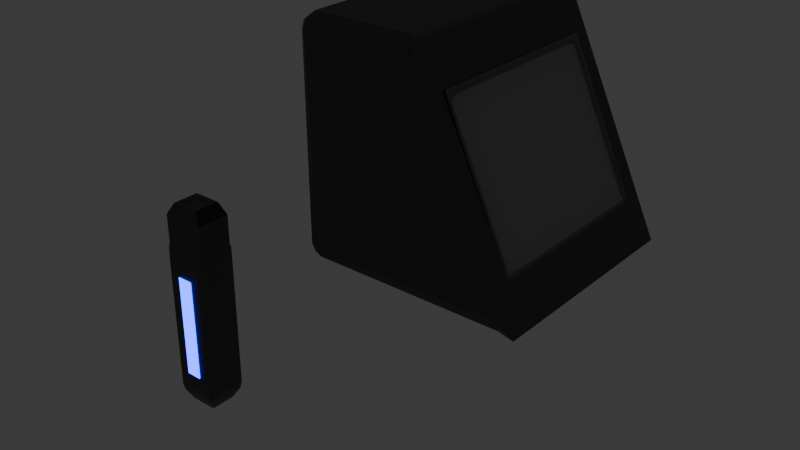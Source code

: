 # Source: SentryModel.blend  (saved by Blender 4.0.36; exported with 4.5.12 LTS)
import bpy
from mathutils import Matrix  # noqa: F401  (used for matrix-valued properties, if any)

bpy.ops.wm.read_factory_settings(use_empty=True)
scene = bpy.context.scene
scene.name = 'Scene'

# ---- collections
col_collection = bpy.data.collections.new('Collection'); scene.collection.children.link(col_collection)

# ---- materials (node trees are filled in below, after node groups)
mat_material_003 = bpy.data.materials.new('Material.003')
mat_material_005 = bpy.data.materials.new('Material.005')
mat_material_004 = bpy.data.materials.new('Material.004')
mat_material_006 = bpy.data.materials.new('Material.006')

# ---- material node trees
mat_material_003.use_nodes = True; mat_material_003.node_tree.nodes.clear()
_N = mat_material_003.node_tree.nodes; _L = mat_material_003.node_tree.links
n0 = _N.new('ShaderNodeBsdfPrincipled'); n0.name = 'Principled BSDF'; n0.location = (10, 300)
n0.inputs[0].default_value = (0.1197, 0.1197, 0.1197, 1.0)
n0.inputs[1].default_value = 1.0
n0.inputs[3].default_value = 1.45
n1 = _N.new('ShaderNodeOutputMaterial'); n1.name = 'Material Output'; n1.location = (300, 300)
_L.new(n0.outputs[0], n1.inputs[0])
n1.is_active_output = True
mat_material_005.use_nodes = True; mat_material_005.node_tree.nodes.clear()
_N = mat_material_005.node_tree.nodes; _L = mat_material_005.node_tree.links
n0 = _N.new('ShaderNodeBsdfPrincipled'); n0.name = 'Principled BSDF'; n0.location = (10, 300)
n0.inputs[3].default_value = 1.45
n1 = _N.new('ShaderNodeOutputMaterial'); n1.name = 'Material Output'; n1.location = (300, 300)
_L.new(n0.outputs[0], n1.inputs[0])
n1.is_active_output = True
mat_material_004.use_nodes = True; mat_material_004.node_tree.nodes.clear()
_N = mat_material_004.node_tree.nodes; _L = mat_material_004.node_tree.links
n0 = _N.new('ShaderNodeBsdfPrincipled'); n0.name = 'Principled BSDF'; n0.location = (10, 300)
n0.inputs[0].default_value = (0.03704, 0.03402, 0.5137, 1.0)
n0.inputs[3].default_value = 1.45
n0.inputs[27].default_value = (0.0, 0.01352, 1.0, 1.0)
n0.inputs[28].default_value = 8.3
n1 = _N.new('ShaderNodeOutputMaterial'); n1.name = 'Material Output'; n1.location = (300, 300)
_L.new(n0.outputs[0], n1.inputs[0])
n1.is_active_output = True
mat_material_006.use_nodes = True; mat_material_006.node_tree.nodes.clear()
_N = mat_material_006.node_tree.nodes; _L = mat_material_006.node_tree.links
n0 = _N.new('ShaderNodeOutputMaterial'); n0.name = 'Material Output'; n0.location = (300, 300)
n1 = _N.new('ShaderNodeBsdfGlass'); n1.name = 'Glass BSDF'; n1.location = (10, 300)
n1.inputs[1].default_value = 0.1772
n1.inputs[2].default_value = 2.05
_L.new(n1.outputs[0], n0.inputs[0])
n0.is_active_output = True

# ---- world
world_world = bpy.data.worlds.new('World'); scene.world = world_world
world_world.use_nodes = True; world_world.node_tree.nodes.clear()
_N = world_world.node_tree.nodes; _L = world_world.node_tree.links
n0 = _N.new('ShaderNodeOutputWorld'); n0.name = 'World Output'; n0.location = (300, 300)
n1 = _N.new('ShaderNodeBackground'); n1.name = 'Background'; n1.location = (10, 300)
n1.inputs[0].default_value = (0.05088, 0.05088, 0.05088, 1.0)
_L.new(n1.outputs[0], n0.inputs[0])
n0.is_active_output = True
world_world.color = (0.05088, 0.05088, 0.05088)
world_world.use_sun_shadow = False
world_world.sun_shadow_jitter_overblur = 0.0

# ---- meshes
me_cube_002 = bpy.data.meshes.new('Cube.002')
me_cube_002.from_pydata([(0.8138, -0.8076, -0.6255), (0.8138, 0.8076, -0.6255), (0.7812, 0.8076, -0.6409), (0.7812, -0.8076, -0.6409), (-0.87, -0.87, -1.0), (-0.874, -1.0, -0.87), (-1.0, -0.87, -0.87), (-0.872, -0.9619, -0.9619), (-0.9459, -0.9451, -0.9451), (-0.9639, -0.9619, -0.87), (-0.9611, -0.87, -0.9619), (-0.9272, -1.0, 0.87), (-0.9312, -0.87, 1.0), (-1.0, -0.87, 0.87), (-0.9292, -0.9619, 0.9619), (-0.9701, -0.9451, 0.9451), (-0.9791, -0.87, 0.9628), (-0.978, -0.9628, 0.87), (-0.87, 0.87, -1.0), (-1.0, 0.87, -0.87), (-0.874, 1.0, -0.87), (-0.9611, 0.87, -0.9619), (-0.9459, 0.9451, -0.9451), (-0.9639, 0.9619, -0.87), (-0.872, 0.9619, -0.9619), (-0.9312, 0.87, 1.0), (-0.9272, 1.0, 0.87), (-1.0, 0.87, 0.87), (-0.9292, 0.9619, 0.9619), (-0.9701, 0.9451, 0.9451), (-0.978, 0.9628, 0.87), (-0.9791, 0.87, 0.9628), (0.2337, -0.7105, 0.6202), (0.2253, -0.8286, 0.6463), (0.2717, -0.8167, 0.5394), (0.2325, -0.7459, 0.6284), (0.2429, -0.7918, 0.6054), (0.2578, -0.8201, 0.5748), (0.2449, -0.7858, 0.5963), (0.2717, 0.8167, 0.5394), (0.2253, 0.8286, 0.6463), (0.2337, 0.7105, 0.6202), (0.2578, 0.8201, 0.5748), (0.2429, 0.7918, 0.6054), (0.2325, 0.7459, 0.6284), (0.2449, 0.7858, 0.5963), (-0.009998, 0.87, 1.0), (0.0704, 0.9881, 0.9754), (0.0472, 1.0, 0.87), (0.04215, 0.943, 0.9928), (0.04487, 0.9729, 0.9717), (0.06413, 0.9965, 0.9437), (0.0186, 0.9619, 0.9619), (0.87, 0.87, -1.0), (0.8128, 1.0, -0.87), (0.9884, 0.9881, -0.9754), (0.8414, 0.9619, -0.9619), (0.93, 0.9756, -0.9717), (0.9368, 0.9965, -0.9439), (0.9593, 0.9569, -0.9925), (0.9884, -0.9881, -0.9754), (0.8128, -1.0, -0.87), (0.87, -0.87, -1.0), (0.9368, -0.9965, -0.9439), (0.93, -0.9756, -0.9717), (0.8414, -0.9619, -0.9619), (0.9593, -0.9569, -0.9925), (-0.009998, -0.87, 1.0), (0.0472, -1.0, 0.87), (0.0704, -0.9881, 0.9754), (0.0186, -0.9619, 0.9619), (0.04487, -0.9729, 0.9717), (0.06413, -0.9965, 0.9437), (0.04215, -0.943, 0.9928), (0.2291, 0.8167, 0.5193), (0.1911, 0.7105, 0.6001), (0.2259, 0.7105, 0.5178), (0.2023, 0.7858, 0.5762), (0.2053, 0.7718, 0.5651), (0.2, 0.7105, 0.5754), (0.2269, 0.7856, 0.5183), (0.1911, -0.7105, 0.6001), (0.2291, -0.8167, 0.5193), (0.2259, -0.7105, 0.5178), (0.2023, -0.7858, 0.5762), (0.2053, -0.7718, 0.5651), (0.2269, -0.7856, 0.5183), (0.2, -0.7105, 0.5754), (0.8214, -0.8161, -0.6219), (0.7808, -0.8167, -0.5424), (0.8335, -0.8286, -0.6463), (0.8095, -0.8165, -0.5986), (0.8139, -0.8185, -0.6063), (0.7992, -0.8201, -0.5757), (0.8252, -0.8197, -0.629), (0.7808, 0.8167, -0.5424), (0.8214, 0.8161, -0.6219), (0.8335, 0.8286, -0.6463), (0.8095, 0.8165, -0.5986), (0.8139, 0.8185, -0.6063), (0.8252, 0.8197, -0.629), (0.7992, 0.8201, -0.5757), (0.735, -0.7105, -0.5639), (0.7382, -0.8167, -0.5624), (0.7735, -0.8161, -0.6445), (0.7359, -0.7856, -0.5635), (0.7576, -0.7986, -0.6102), (0.7632, -0.8165, -0.6204), (0.762, -0.7851, -0.621), (0.7382, 0.8167, -0.5624), (0.735, 0.7105, -0.5639), (0.7735, 0.8161, -0.6445), (0.7359, 0.7856, -0.5635), (0.7576, 0.7986, -0.6102), (0.762, 0.7851, -0.621), (0.7632, 0.8165, -0.6204), (0.7768, -0.8076, -0.547), (0.7768, 0.8076, -0.547), (0.7845, 0.8161, -0.5434), (0.7845, -0.8161, -0.5434), (0.8033, -0.8192, -0.6305), (0.8109, -0.8277, -0.6269), (0.7663, -0.8192, -0.5519), (0.774, -0.8277, -0.5483), (0.8068, 0.8322, -0.6288), (0.7991, 0.8237, -0.6324), (0.7698, 0.8322, -0.5503), (0.7622, 0.8237, -0.5539), (0.7768, -0.8076, -0.547), (0.7768, 0.8076, -0.547), (0.7845, 0.8161, -0.5434), (0.7845, -0.8161, -0.5434), (0.7663, -0.8192, -0.5519), (0.774, -0.8277, -0.5483), (0.7698, 0.8322, -0.5503), (0.7622, 0.8237, -0.5539), (0.2271, 0.8161, 0.641), (0.2271, -0.8161, 0.641), (0.2194, -0.8076, 0.6374), (0.2194, 0.8076, 0.6374), (0.2089, -0.8192, 0.6325), (0.2166, -0.8277, 0.6361), (0.2125, 0.8322, 0.6342), (0.2048, 0.8237, 0.6306)], [], [(61, 68, 11, 5), (33, 40, 47, 69), (46, 25, 12, 67), (6, 13, 27, 19), (20, 26, 48, 54), (97, 90, 60, 55), (110, 76, 83, 102), (96, 1, 125, 124), (40, 97, 55, 47), (90, 33, 69, 60), (0, 1, 2, 3), (0, 3, 104, 88), (3, 2, 111, 104), (2, 1, 96, 111), (4, 7, 8, 10), (5, 9, 8, 7), (6, 10, 8, 9), (11, 14, 15, 17), (12, 16, 15, 14), (13, 17, 15, 16), (18, 21, 22, 24), (19, 23, 22, 21), (20, 24, 22, 23), (25, 28, 29, 31), (26, 30, 29, 28), (27, 31, 29, 30), (32, 35, 36, 38), (33, 37, 36, 35), (34, 38, 36, 37), (39, 42, 43, 45), (40, 44, 43, 42), (41, 45, 43, 44), (46, 49, 50, 52), (47, 51, 50, 49), (48, 52, 50, 51), (53, 56, 57, 59), (54, 58, 57, 56), (55, 59, 57, 58), (60, 63, 64, 66), (61, 65, 64, 63), (62, 66, 64, 65), (67, 70, 71, 73), (68, 72, 71, 70), (69, 73, 71, 72), (74, 77, 78, 80), (75, 79, 78, 77), (76, 80, 78, 79), (81, 84, 85, 87), (82, 86, 85, 84), (83, 87, 85, 86), (88, 91, 92, 94), (89, 93, 92, 91), (90, 94, 92, 93), (95, 98, 99, 101), (96, 100, 99, 98), (97, 101, 99, 100), (102, 105, 106, 108), (103, 107, 106, 105), (104, 108, 106, 107), (109, 112, 113, 115), (110, 114, 113, 112), (111, 115, 113, 114), (18, 4, 10, 21), (21, 10, 6, 19), (5, 11, 17, 9), (9, 17, 13, 6), (12, 25, 31, 16), (16, 31, 27, 13), (26, 20, 23, 30), (30, 23, 19, 27), (53, 18, 24, 56), (56, 24, 20, 54), (25, 46, 52, 28), (28, 52, 48, 26), (47, 55, 58, 51), (51, 58, 54, 48), (62, 53, 59, 66), (66, 59, 55, 60), (46, 67, 73, 49), (49, 73, 69, 47), (68, 61, 63, 72), (72, 63, 60, 69), (4, 62, 65, 7), (7, 65, 61, 5), (67, 12, 14, 70), (70, 14, 11, 68), (39, 95, 101, 42), (42, 101, 97, 40), (90, 97, 100, 94), (94, 100, 96, 88), (40, 33, 35, 44), (44, 35, 32, 41), (33, 90, 93, 37), (37, 93, 89, 34), (76, 110, 112, 80), (80, 112, 109, 74), (104, 111, 114, 108), (108, 114, 110, 102), (75, 81, 87, 79), (79, 87, 83, 76), (82, 103, 105, 86), (86, 105, 102, 83), (18, 53, 62, 4), (123, 119, 131, 133), (120, 121, 123, 122), (0, 88, 121, 120), (88, 119, 123, 121), (124, 125, 127, 126), (118, 96, 124, 126), (119, 118, 130, 131), (127, 117, 129, 135), (126, 127, 135, 134), (116, 122, 132, 128), (118, 126, 134, 130), (117, 116, 128, 129), (122, 123, 133, 132), (136, 142, 143, 139, 138, 140, 141, 137), (134, 135, 143, 142), (130, 134, 142, 136), (133, 131, 137, 141), (132, 133, 141, 140)])
me_cube_002.polygons.foreach_set('material_index', [0, 0, 0, 0, 0, 0, 1, 0, 0, 0, 0, 0, 0, 0, 0, 0, 0, 0, 0, 0, 0, 0, 0, 0, 0, 0, 0, 0, 0, 0, 0, 0, 0, 0, 0, 0, 0, 0, 0, 0, 0, 0, 0, 0, 0, 0, 1, 0, 0, 1, 0, 0, 0, 0, 0, 0, 1, 0, 0, 0, 1, 0, 0, 0, 0, 0, 0, 0, 0, 0, 0, 0, 0, 0, 0, 0, 0, 0, 0, 0, 0, 0, 0, 0, 0, 0, 0, 0, 0, 0, 0, 0, 0, 0, 1, 0, 0, 1, 0, 1, 0, 1, 0, 0, 0, 0, 0, 0, 0, 0, 0, 0, 0, 0, 0, 0, 0, 0, 0, 0, 0])
_uv = me_cube_002.uv_layers.new(name='UVMap')
_uv.uv.foreach_set('vector', [0.3913, 0.7667, 0.6088, 0.7639, 0.6087, 0.9848, 0.3912, 0.9823, 0.5808, 0.7011, 0.5808, 0.5489, 0.6219, 0.5034, 0.6219, 0.7466, 0.6413, 0.5163, 0.8587, 0.5163, 0.8587, 0.7337, 0.6413, 0.7338, 0.3913, 0.01625, 0.6088, 0.01625, 0.6088, 0.2337, 0.3913, 0.2338, 0.3912, 0.2677, 0.6087, 0.2652, 0.6087, 0.4861, 0.3913, 0.4833, 0.4192, 0.5489, 0.4192, 0.7011, 0.3781, 0.7466, 0.3781, 0.5034, 0.4324, 0.5617, 0.5676, 0.5617, 0.5676, 0.6883, 0.4324, 0.6883, 0.4223, 0.5523, 0.4223, 0.5531, 0.4223, 0.5531, 0.4223, 0.5523, 0.5808, 0.5489, 0.4192, 0.5489, 0.3781, 0.5034, 0.6219, 0.5034, 0.4192, 0.7011, 0.5808, 0.7011, 0.6219, 0.7466, 0.3781, 0.7466, 0.4223, 0.6969, 0.4223, 0.5531, 0.4223, 0.5531, 0.4223, 0.6969, 0.4223, 0.6969, 0.4223, 0.6969, 0.4223, 0.6977, 0.4223, 0.6977, 0.4223, 0.6969, 0.4223, 0.5531, 0.4223, 0.5523, 0.4223, 0.6977, 0.4223, 0.5531, 0.4223, 0.5531, 0.4223, 0.5523, 0.4223, 0.5523, 0.1413, 0.7338, 0.141, 0.75, 0.1318, 0.75, 0.125, 0.7337, 0.3912, 0.9823, 0.3913, 1.0, 0.3819, 1.0, 0.375, 0.984, 0.3913, 0.01625, 0.375, 0.01625, 0.375, 0.006868, 0.3913, 0.0, 0.6087, 0.9848, 0.625, 0.9833, 0.625, 0.9929, 0.6088, 1.0, 0.8587, 0.7337, 0.875, 0.7337, 0.875, 0.7431, 0.8583, 0.75, 0.6088, 0.01625, 0.6088, 0.0, 0.6181, 0.0, 0.625, 0.01625, 0.1412, 0.5163, 0.125, 0.5163, 0.125, 0.5069, 0.141, 0.5, 0.3913, 0.2338, 0.3913, 0.25, 0.3819, 0.25, 0.375, 0.2338, 0.3912, 0.2677, 0.375, 0.266, 0.375, 0.2568, 0.3913, 0.25, 0.8587, 0.5163, 0.8583, 0.5, 0.8679, 0.5, 0.875, 0.5163, 0.6087, 0.2652, 0.6088, 0.25, 0.6181, 0.25, 0.625, 0.2667, 0.6088, 0.2337, 0.625, 0.2337, 0.625, 0.2431, 0.6088, 0.25, 0.5777, 0.6883, 0.5777, 0.6914, 0.5771, 0.697, 0.5777, 0.6977, 0.5808, 0.7011, 0.5719, 0.6977, 0.5771, 0.697, 0.5777, 0.6776, 0.5676, 0.6977, 0.5777, 0.6977, 0.5771, 0.697, 0.5719, 0.6977, 0.5676, 0.5523, 0.5719, 0.5523, 0.5771, 0.553, 0.5777, 0.5523, 0.5808, 0.5489, 0.5777, 0.5586, 0.5771, 0.553, 0.5719, 0.5544, 0.5777, 0.5617, 0.5777, 0.5523, 0.5771, 0.553, 0.5777, 0.5586, 0.6413, 0.5163, 0.625, 0.5071, 0.6243, 0.5, 0.6345, 0.5, 0.6219, 0.5034, 0.619, 0.5, 0.6243, 0.5, 0.625, 0.5162, 0.6087, 0.4861, 0.625, 0.4905, 0.6243, 0.5, 0.619, 0.5, 0.3587, 0.5162, 0.3552, 0.5, 0.3742, 0.501, 0.375, 0.5054, 0.3913, 0.4833, 0.3838, 0.5, 0.3742, 0.501, 0.375, 0.4802, 0.3781, 0.5034, 0.375, 0.5054, 0.3742, 0.501, 0.3838, 0.5059, 0.3781, 0.7466, 0.3838, 0.75, 0.3771, 0.7519, 0.375, 0.7377, 0.3913, 0.7667, 0.375, 0.7698, 0.3771, 0.7519, 0.3838, 0.75, 0.3587, 0.7337, 0.375, 0.7446, 0.3771, 0.7519, 0.3552, 0.75, 0.6413, 0.7338, 0.6345, 0.75, 0.6254, 0.7489, 0.625, 0.7429, 0.6088, 0.7639, 0.619, 0.75, 0.6254, 0.7489, 0.625, 0.7595, 0.6219, 0.7466, 0.625, 0.7429, 0.6254, 0.7489, 0.619, 0.746, 0.5676, 0.5523, 0.5777, 0.5523, 0.5763, 0.5536, 0.5676, 0.5523, 0.5777, 0.5617, 0.5777, 0.5617, 0.5763, 0.5536, 0.5777, 0.5523, 0.5676, 0.5617, 0.5676, 0.5523, 0.5763, 0.5536, 0.5777, 0.5617, 0.5777, 0.6883, 0.5777, 0.6977, 0.5763, 0.6964, 0.5777, 0.6883, 0.5676, 0.6977, 0.5676, 0.6977, 0.5763, 0.6964, 0.5777, 0.6977, 0.5676, 0.6883, 0.5777, 0.6883, 0.5763, 0.6964, 0.5676, 0.6977, 0.4223, 0.6977, 0.4223, 0.6977, 0.4229, 0.6977, 0.4223, 0.6977, 0.4324, 0.6977, 0.4281, 0.6977, 0.4229, 0.6977, 0.4223, 0.6977, 0.4192, 0.7011, 0.4223, 0.6977, 0.4229, 0.6977, 0.4281, 0.6956, 0.4324, 0.5523, 0.4223, 0.5523, 0.4229, 0.5523, 0.4281, 0.5523, 0.4223, 0.5523, 0.4223, 0.5523, 0.4229, 0.5523, 0.4223, 0.5523, 0.4192, 0.5489, 0.4281, 0.5523, 0.4229, 0.5523, 0.4223, 0.5523, 0.4324, 0.6883, 0.4324, 0.6977, 0.4237, 0.6972, 0.4223, 0.6949, 0.4324, 0.6977, 0.4223, 0.6977, 0.4237, 0.6972, 0.4324, 0.6977, 0.4223, 0.6977, 0.4223, 0.6949, 0.4237, 0.6972, 0.4223, 0.6977, 0.4324, 0.5523, 0.4324, 0.5523, 0.4237, 0.5528, 0.4223, 0.5523, 0.4324, 0.5617, 0.4223, 0.5551, 0.4237, 0.5528, 0.4324, 0.5523, 0.4223, 0.5523, 0.4223, 0.5523, 0.4237, 0.5528, 0.4223, 0.5551, 0.1412, 0.5163, 0.1413, 0.7338, 0.125, 0.7337, 0.125, 0.5163, 0.375, 0.2338, 0.375, 0.01625, 0.3913, 0.01625, 0.3913, 0.2338, 0.3912, 0.9823, 0.6087, 0.9848, 0.6088, 1.0, 0.3913, 1.0, 0.3913, 0.0, 0.6088, 0.0, 0.6088, 0.01625, 0.3913, 0.01625, 0.8587, 0.7337, 0.8587, 0.5163, 0.875, 0.5163, 0.875, 0.7337, 0.625, 0.01625, 0.625, 0.2337, 0.6088, 0.2337, 0.6088, 0.01625, 0.6087, 0.2652, 0.3912, 0.2677, 0.3913, 0.25, 0.6088, 0.25, 0.6088, 0.25, 0.3913, 0.25, 0.3913, 0.2338, 0.6088, 0.2337, 0.3587, 0.5162, 0.1412, 0.5163, 0.141, 0.5, 0.3552, 0.5, 0.375, 0.4802, 0.375, 0.266, 0.3912, 0.2677, 0.3913, 0.4833, 0.8587, 0.5163, 0.6413, 0.5163, 0.6345, 0.5, 0.8583, 0.5, 0.625, 0.2667, 0.625, 0.4905, 0.6087, 0.4861, 0.6087, 0.2652, 0.6219, 0.5034, 0.3781, 0.5034, 0.3838, 0.5, 0.619, 0.5, 0.619, 0.5, 0.3838, 0.5, 0.3913, 0.4833, 0.6087, 0.4861, 0.3587, 0.7337, 0.3587, 0.5162, 0.375, 0.5054, 0.375, 0.7446, 0.375, 0.7446, 0.375, 0.5054, 0.3781, 0.5034, 0.3781, 0.7466, 0.6413, 0.5163, 0.6413, 0.7338, 0.625, 0.7429, 0.625, 0.5071, 0.625, 0.5071, 0.625, 0.7429, 0.6219, 0.7466, 0.6219, 0.5034, 0.6088, 0.7639, 0.3913, 0.7667, 0.3838, 0.75, 0.619, 0.75, 0.619, 0.75, 0.3838, 0.75, 0.3781, 0.7466, 0.6219, 0.7466, 0.1413, 0.7338, 0.3587, 0.7337, 0.3552, 0.75, 0.141, 0.75, 0.375, 0.984, 0.375, 0.7698, 0.3913, 0.7667, 0.3912, 0.9823, 0.6413, 0.7338, 0.8587, 0.7337, 0.8583, 0.75, 0.6345, 0.75, 0.625, 0.7595, 0.625, 0.9833, 0.6087, 0.9848, 0.6088, 0.7639, 0.5676, 0.5523, 0.4324, 0.5523, 0.4281, 0.5523, 0.5719, 0.5523, 0.5719, 0.5523, 0.4281, 0.5523, 0.4192, 0.5489, 0.5808, 0.5489, 0.4192, 0.7011, 0.4192, 0.5489, 0.4223, 0.5523, 0.4223, 0.6977, 0.4223, 0.6977, 0.4223, 0.5523, 0.4223, 0.5523, 0.4223, 0.6977, 0.5808, 0.5489, 0.5808, 0.7011, 0.5777, 0.6914, 0.5777, 0.5586, 0.5777, 0.5586, 0.5777, 0.6914, 0.5777, 0.6883, 0.5777, 0.5617, 0.5808, 0.7011, 0.4192, 0.7011, 0.4281, 0.6977, 0.5719, 0.6977, 0.5719, 0.6977, 0.4281, 0.6977, 0.4324, 0.6977, 0.5676, 0.6977, 0.5676, 0.5617, 0.4324, 0.5617, 0.4324, 0.5523, 0.5676, 0.5523, 0.5676, 0.5523, 0.4324, 0.5523, 0.4324, 0.5523, 0.5676, 0.5523, 0.4223, 0.6977, 0.4223, 0.5523, 0.4223, 0.5551, 0.4223, 0.6949, 0.4223, 0.6949, 0.4223, 0.5551, 0.4324, 0.5617, 0.4324, 0.6883, 0.5777, 0.5617, 0.5777, 0.6883, 0.5777, 0.6883, 0.5777, 0.5617, 0.5777, 0.5617, 0.5777, 0.6883, 0.5676, 0.6883, 0.5676, 0.5617, 0.5676, 0.6977, 0.4324, 0.6977, 0.4324, 0.6977, 0.5676, 0.6977, 0.5676, 0.6977, 0.4324, 0.6977, 0.4324, 0.6883, 0.5676, 0.6883, 0.1412, 0.5163, 0.3587, 0.5162, 0.3587, 0.7337, 0.1413, 0.7338, 0.4223, 0.6977, 0.4223, 0.6977, 0.4223, 0.6977, 0.4223, 0.6977, 0.4223, 0.6969, 0.4223, 0.6977, 0.4223, 0.6977, 0.4223, 0.6969, 0.4223, 0.6969, 0.4223, 0.6977, 0.4223, 0.6977, 0.4223, 0.6969, 0.4223, 0.6977, 0.4223, 0.6977, 0.4223, 0.6977, 0.4223, 0.6977, 0.4223, 0.5523, 0.4223, 0.5531, 0.4223, 0.5531, 0.4223, 0.5523, 0.4223, 0.5523, 0.4223, 0.5523, 0.4223, 0.5523, 0.4223, 0.5523, 0.4223, 0.6977, 0.4223, 0.5523, 0.4223, 0.5523, 0.4223, 0.6977, 0.4223, 0.5531, 0.4223, 0.5531, 0.4223, 0.5531, 0.4223, 0.5531, 0.4223, 0.5523, 0.4223, 0.5531, 0.4223, 0.5531, 0.4223, 0.5523, 0.4223, 0.6969, 0.4223, 0.6969, 0.4223, 0.6969, 0.4223, 0.6969, 0.4223, 0.5523, 0.4223, 0.5523, 0.4223, 0.5523, 0.4223, 0.5523, 0.4223, 0.5531, 0.4223, 0.6969, 0.4223, 0.6969, 0.4223, 0.5531, 0.4223, 0.6969, 0.4223, 0.6977, 0.4223, 0.6977, 0.4223, 0.6969, 0.4223, 0.5523, 0.4223, 0.5523, 0.4223, 0.5531, 0.4223, 0.5531, 0.4223, 0.6969, 0.4223, 0.6969, 0.4223, 0.6977, 0.4223, 0.6977, 0.4223, 0.5523, 0.4223, 0.5531, 0.4223, 0.5531, 0.4223, 0.5523, 0.4223, 0.5523, 0.4223, 0.5523, 0.4223, 0.5523, 0.4223, 0.5523, 0.4223, 0.6977, 0.4223, 0.6977, 0.4223, 0.6977, 0.4223, 0.6977, 0.4223, 0.6969, 0.4223, 0.6977, 0.4223, 0.6977, 0.4223, 0.6969])
me_cube_002.materials.append(mat_material_003)
me_cube_002.materials.append(mat_material_005)
me_cube_002.update()
me_cube_005 = bpy.data.meshes.new('Cube.005')
me_cube_005.from_pydata([(-0.8369, -1.0, -0.8369), (-0.8369, -1.0, 0.8369), (-0.8369, 1.0, -0.8369), (-0.8369, 1.0, 0.8369), (0.6589, -0.66, -0.999), (0.8369, -1.0, -0.8369), (0.8369, -0.8369, 1.0), (0.8369, -1.0, 0.8369), (0.6589, 0.66, -0.999), (0.8369, 1.0, -0.8369), (0.8369, 0.8369, 1.0), (0.8369, 1.0, 0.8369), (1.07, -0.6018, -0.6018), (0.9398, -0.8669, -0.8669), (1.07, -0.6018, 0.6018), (0.9398, -0.8669, 0.8669), (1.07, 0.6018, -0.6018), (0.9398, 0.8669, -0.8669), (1.07, 0.6018, 0.6018), (0.9398, 0.8669, 0.8669), (-1.0, -0.807, -0.9702), (-0.7966, -0.6684, -0.9905), (-1.0, -0.807, 0.9702), (-0.9745, -0.8474, 0.9894), (-1.0, 0.807, -0.9702), (-0.7966, 0.6684, -0.9905), (-1.0, 0.807, 0.9702), (-0.9745, 0.8474, 0.9894), (-1.361, -0.807, 0.9702), (-1.507, -0.4334, 0.4492), (-1.507, -0.4334, -0.4492), (-1.361, -0.807, -0.9702), (-1.361, 0.807, -0.9702), (-1.507, 0.4334, -0.4492), (-1.507, 0.4334, 0.4492), (-1.361, 0.807, 0.9702), (-1.507, -0.6236, 0.6394), (-1.507, -0.6236, -0.6394), (-1.507, 0.6236, -0.6394), (-1.507, 0.6236, 0.6394), (-1.49, -0.2146, 0.227), (-1.49, -0.2146, -0.227), (-1.49, 0.2146, -0.227), (-1.49, 0.2146, 0.227), (0.8369, -0.8369, -1.0), (0.8369, 0.8369, -1.0), (-0.9745, 0.8474, -0.9894), (-0.9745, -0.8474, -0.9894), (-1.49, -0.3394, 0.3518), (-1.49, -0.3394, -0.3518), (-1.49, 0.3394, -0.3518), (-1.49, 0.3394, 0.3518)], [], [(5, 7, 1, 0), (7, 5, 13, 15), (45, 46, 2, 9), (6, 23, 1, 7), (2, 3, 11, 9), (16, 18, 14, 12), (45, 9, 17), (19, 17, 9, 11), (27, 10, 11, 3), (3, 2, 46, 27), (10, 19, 11), (44, 13, 5), (6, 7, 15), (10, 6, 15, 19), (25, 8, 4, 21), (10, 27, 23, 6), (0, 1, 23, 47), (18, 16, 17, 19), (16, 12, 13, 17), (14, 18, 19, 15), (12, 14, 15, 13), (44, 45, 17, 13), (22, 20, 47, 23), (24, 26, 27, 46), (20, 24, 46, 47), (23, 27, 26, 22), (47, 44, 5, 0), (22, 26, 35, 28), (29, 34, 51, 48), (26, 24, 32, 35), (24, 20, 31, 32), (36, 37, 31, 28), (38, 39, 35, 32), (37, 38, 32, 31), (39, 36, 28, 35), (20, 22, 28, 31), (29, 30, 37, 36), (33, 34, 39, 38), (30, 33, 38, 37), (34, 29, 36, 39), (41, 40, 43, 42), (34, 33, 50, 51), (33, 30, 49, 50), (30, 29, 48, 49), (4, 8, 45, 44), (25, 21, 47, 46), (21, 4, 44, 47), (8, 25, 46, 45), (40, 41, 49, 48), (42, 43, 51, 50), (41, 42, 50, 49), (43, 40, 48, 51)])
_uv = me_cube_005.uv_layers.new(name='UVMap')
_uv.uv.foreach_set('vector', [0.3954, 0.7704, 0.6046, 0.7704, 0.6046, 0.9796, 0.3954, 0.9796, 0.6046, 0.7704, 0.3954, 0.7704, 0.3916, 0.7409, 0.6084, 0.7409, 0.375, 0.4796, 0.3763, 0.2532, 0.3954, 0.2704, 0.3954, 0.4796, 0.625, 0.7704, 0.6237, 0.9968, 0.6046, 0.9796, 0.6046, 0.7704, 0.3954, 0.2704, 0.6046, 0.2704, 0.6046, 0.4796, 0.3954, 0.4796, 0.4034, 0.5284, 0.5966, 0.5284, 0.5966, 0.7216, 0.4034, 0.7216, 0.375, 0.4796, 0.3954, 0.4796, 0.3916, 0.4925, 0.6084, 0.5091, 0.3916, 0.5091, 0.3954, 0.4796, 0.6046, 0.4796, 0.6237, 0.2532, 0.625, 0.4796, 0.6046, 0.4796, 0.6046, 0.2704, 0.6046, 0.2704, 0.3954, 0.2704, 0.3763, 0.2341, 0.6237, 0.2341, 0.625, 0.4796, 0.6084, 0.4925, 0.6046, 0.4796, 0.375, 0.7704, 0.3916, 0.7575, 0.3954, 0.7704, 0.625, 0.7704, 0.6046, 0.7704, 0.6084, 0.7575, 0.6454, 0.5204, 0.6454, 0.7296, 0.6159, 0.7334, 0.6159, 0.5166, 0.1504, 0.5414, 0.3324, 0.5425, 0.3324, 0.7075, 0.1504, 0.7086, 0.6454, 0.5204, 0.8718, 0.5191, 0.8718, 0.7309, 0.6454, 0.7296, 0.3954, 0.9796, 0.6046, 0.9796, 0.6237, 0.9977, 0.3763, 0.9977, 0.5966, 0.5284, 0.4034, 0.5284, 0.3916, 0.5091, 0.6084, 0.5091, 0.4034, 0.5284, 0.4034, 0.7216, 0.3841, 0.7334, 0.3841, 0.5166, 0.5966, 0.7216, 0.5966, 0.5284, 0.6159, 0.5166, 0.6159, 0.7334, 0.4034, 0.7216, 0.5966, 0.7216, 0.6084, 0.7409, 0.3916, 0.7409, 0.3546, 0.7296, 0.3546, 0.5204, 0.3841, 0.5166, 0.3841, 0.7334, 0.6213, 0.02412, 0.3787, 0.02412, 0.3763, 0.02039, 0.6237, 0.02039, 0.3787, 0.2259, 0.6213, 0.2259, 0.6237, 0.2341, 0.3763, 0.2341, 0.3787, 0.02412, 0.3787, 0.2259, 0.375, 0.2296, 0.375, 0.02039, 0.625, 0.02039, 0.625, 0.2296, 0.6213, 0.2259, 0.6213, 0.02412, 0.3763, 0.9968, 0.375, 0.7704, 0.3954, 0.7704, 0.3954, 0.9796, 0.6213, 0.02412, 0.6213, 0.2259, 0.6213, 0.2259, 0.6213, 0.02412, 0.5691, 0.07082, 0.5691, 0.1792, 0.5691, 0.1792, 0.5691, 0.07082, 0.6213, 0.2259, 0.3787, 0.2259, 0.3787, 0.2259, 0.6213, 0.2259, 0.3787, 0.2259, 0.3787, 0.02412, 0.3787, 0.02412, 0.3787, 0.2259, 0.5983, 0.04705, 0.4017, 0.04705, 0.3787, 0.02412, 0.6213, 0.02412, 0.4017, 0.2029, 0.5983, 0.2029, 0.6213, 0.2259, 0.3787, 0.2259, 0.4017, 0.04705, 0.4017, 0.2029, 0.3787, 0.2259, 0.3787, 0.02412, 0.5983, 0.2029, 0.5983, 0.04705, 0.6213, 0.02412, 0.6213, 0.2259, 0.3787, 0.02412, 0.6213, 0.02412, 0.6213, 0.02412, 0.3787, 0.02412, 0.5691, 0.07082, 0.4309, 0.07082, 0.4017, 0.04705, 0.5983, 0.04705, 0.4309, 0.1792, 0.5691, 0.1792, 0.5983, 0.2029, 0.4017, 0.2029, 0.4309, 0.07082, 0.4309, 0.1792, 0.4017, 0.2029, 0.4017, 0.04705, 0.5691, 0.1792, 0.5691, 0.07082, 0.5983, 0.04705, 0.5983, 0.2029, 0.4554, 0.09074, 0.5446, 0.09074, 0.5446, 0.1593, 0.4554, 0.1593, 0.5691, 0.1792, 0.4309, 0.1792, 0.4309, 0.1792, 0.5691, 0.1792, 0.4309, 0.1792, 0.4309, 0.07082, 0.4309, 0.07082, 0.4309, 0.1792, 0.4309, 0.07082, 0.5691, 0.07082, 0.5691, 0.07082, 0.4309, 0.07082, 0.3324, 0.7075, 0.3324, 0.5425, 0.3546, 0.5204, 0.3546, 0.7296, 0.1504, 0.5414, 0.1504, 0.7086, 0.1282, 0.7309, 0.1282, 0.5191, 0.1504, 0.7086, 0.3324, 0.7075, 0.3546, 0.7296, 0.1282, 0.7309, 0.3324, 0.5425, 0.1504, 0.5414, 0.1282, 0.5191, 0.3546, 0.5204, 0.5446, 0.09074, 0.4554, 0.09074, 0.4309, 0.07082, 0.5691, 0.07082, 0.4554, 0.1593, 0.5446, 0.1593, 0.5691, 0.1792, 0.4309, 0.1792, 0.4554, 0.09074, 0.4554, 0.1593, 0.4309, 0.1792, 0.4309, 0.07082, 0.5446, 0.1593, 0.5446, 0.09074, 0.5691, 0.07082, 0.5691, 0.1792])
me_cube_005.materials.append(mat_material_003)
me_cube_005.update()
me_cube_007 = bpy.data.meshes.new('Cube.007')
me_cube_007.from_pydata([(-0.9815, 0.9832, -0.9815), (-0.9815, 0.9832, 0.9815), (0.9815, 0.9832, -0.9815), (0.9815, 0.9832, 0.9815), (-0.9815, 44.02, -0.9815), (-0.9815, 44.02, 0.9815), (0.9815, 44.02, -0.9815), (0.9815, 44.02, 0.9815), (-0.8109, -0.9988, -0.8109), (-0.9849, -0.8096, -0.9849), (-0.8109, -0.9988, 0.8109), (-0.9849, -0.8096, 0.9849), (0.8109, -0.9988, -0.8109), (0.9849, -0.8096, -0.9849), (0.8109, -0.9988, 0.8109), (0.9849, -0.8096, 0.9849), (-0.8075, 46.0, -0.8075), (-0.9849, 45.81, -0.9849), (-0.8075, 46.0, 0.8075), (-0.9849, 45.81, 0.9849), (0.8075, 46.0, -0.8075), (0.9849, 45.81, -0.9849), (0.9849, 45.81, 0.9849), (0.8075, 46.0, 0.8075), (-0.8058, -1.0, -0.8058), (-0.8058, -1.0, 0.8058), (0.8058, -1.0, 0.8058), (0.8058, -1.0, -0.8058)], [], [(10, 8, 24, 25), (0, 1, 3, 2), (17, 21, 6, 4), (3, 1, 11, 15), (9, 11, 1, 0), (2, 3, 15, 13), (16, 18, 23, 20), (22, 19, 5, 7), (6, 7, 5, 4), (4, 5, 19, 17), (21, 22, 7, 6), (8, 10, 11, 9), (14, 12, 13, 15), (9, 13, 12, 8), (15, 11, 10, 14), (18, 16, 17, 19), (21, 17, 16, 20), (19, 22, 23, 18), (22, 21, 20, 23), (0, 2, 13, 9), (27, 26, 25, 24), (14, 10, 25, 26), (8, 12, 27, 24), (12, 14, 26, 27)])
_uv = me_cube_007.uv_layers.new(name='UVMap')
_uv.uv.foreach_set('vector', [0.6026, 0.9776, 0.3974, 0.9776, 0.3974, 0.9776, 0.6026, 0.9776, 0.375, 0.25, 0.625, 0.25, 0.625, 0.5, 0.375, 0.5, 0.125, 0.5224, 0.375, 0.5224, 0.375, 0.75, 0.125, 0.75, 0.625, 0.5, 0.875, 0.5, 0.875, 0.7276, 0.625, 0.7276, 0.375, 0.02237, 0.625, 0.02237, 0.625, 0.25, 0.375, 0.25, 0.375, 0.5, 0.625, 0.5, 0.625, 0.7276, 0.375, 0.7276, 0.3974, 0.2724, 0.6026, 0.2724, 0.6026, 0.4776, 0.3974, 0.4776, 0.625, 0.5224, 0.875, 0.5224, 0.875, 0.75, 0.625, 0.75, 0.375, 0.75, 0.625, 0.75, 0.625, 1.0, 0.375, 1.0, 0.375, 0.0, 0.625, 0.0, 0.625, 0.2276, 0.375, 0.2276, 0.375, 0.5224, 0.625, 0.5224, 0.625, 0.75, 0.375, 0.75, 0.3974, 0.9776, 0.6026, 0.9776, 0.625, 1.0, 0.375, 1.0, 0.6026, 0.7724, 0.3974, 0.7724, 0.375, 0.7276, 0.625, 0.7276, 0.375, 1.0, 0.375, 0.75, 0.3974, 0.7724, 0.3974, 0.9776, 0.625, 0.75, 0.625, 1.0, 0.6026, 0.9776, 0.6026, 0.7724, 0.6026, 0.2724, 0.3974, 0.2724, 0.375, 0.2276, 0.625, 0.2276, 0.375, 0.5, 0.375, 0.25, 0.3974, 0.2724, 0.3974, 0.4776, 0.625, 0.25, 0.625, 0.5, 0.6026, 0.4776, 0.6026, 0.2724, 0.625, 0.5224, 0.375, 0.5224, 0.3974, 0.4776, 0.6026, 0.4776, 0.125, 0.5, 0.375, 0.5, 0.375, 0.7276, 0.125, 0.7276, 0.3974, 0.7724, 0.6026, 0.7724, 0.6026, 0.9776, 0.3974, 0.9776, 0.6026, 0.7724, 0.6026, 0.9776, 0.6026, 0.9776, 0.6026, 0.7724, 0.3974, 0.9776, 0.3974, 0.7724, 0.3974, 0.7724, 0.3974, 0.9776, 0.3974, 0.7724, 0.6026, 0.7724, 0.6026, 0.7724, 0.3974, 0.7724])
me_cube_007.materials.append(mat_material_004)
me_cube_007.update()
me_cube_008 = bpy.data.meshes.new('Cube.008')
me_cube_008.from_pydata([(0.8203, 0.8161, -0.6484), (0.8203, -0.8161, -0.6484), (0.2271, 0.8161, 0.641), (0.2271, -0.8161, 0.641)], [], [(1, 0, 2, 3)])
_uv = me_cube_008.uv_layers.new(name='UVMap')
_uv.uv.foreach_set('vector', [0.4223, 0.6977, 0.4223, 0.5523, 0.4223, 0.5523, 0.4223, 0.6977])
me_cube_008.materials.append(mat_material_006)
me_cube_008.update()

# ---- objects
ob_head = bpy.data.objects.new('Head', me_cube_002)
ob_arm = bpy.data.objects.new('Arm', me_cube_005)
ob_armpanel = bpy.data.objects.new('ArmPanel', me_cube_007)
ob_displayplate = bpy.data.objects.new('DisplayPlate', me_cube_008)

# ---- transforms, parenting, visibility, modifiers, constraints
ob_head.location = (-0.8585, -2.051, 4.83)
ob_head.scale = (0.9704, 0.9704, 0.9704)
ob_arm.location = (-3.105, -3.02, 2.773)
ob_arm.rotation_euler = (-0.0, 1.571, 0.0)
ob_arm.scale = (0.7725, 0.1981, 0.2076)
ob_armpanel.location = (-3.099, -3.218, 2.787)
ob_armpanel.rotation_euler = (-0.0, 1.571, 0.0)
ob_armpanel.scale = (0.4986, 0.008789, 0.07569)
ob_displayplate.location = (-0.8585, -2.051, 4.83)
ob_displayplate.scale = (0.9952, 0.9952, 0.9952)

# ---- collection membership
col_collection.objects.link(ob_head)
col_collection.objects.link(ob_arm)
col_collection.objects.link(ob_armpanel)
col_collection.objects.link(ob_displayplate)

# ---- scene / render settings (as saved in the file)
scene.frame_start = 1; scene.frame_end = 250; scene.frame_set(1)
scene.render.engine = 'CYCLES'
scene.cycles.sampling_pattern = 'TABULATED_SOBOL'
bpy.context.view_layer.update()

# ---- added for rendering (the .blend has no active camera): camera
cam_auto = bpy.data.cameras.new('AutoCamera')
cam_auto.lens = 50.0
cam_auto.sensor_width = 36.0
cam_auto.clip_end = 1000.0
ob_auto_camera = bpy.data.objects.new('AutoCamera', cam_auto)
scene.collection.objects.link(ob_auto_camera)
ob_auto_camera.location = (3.55432, -8.34629, 8.00171)
ob_auto_camera.rotation_euler = (1.09748, -7.21219e-08, 0.694738)
scene.camera = ob_auto_camera
bpy.context.view_layer.update()
